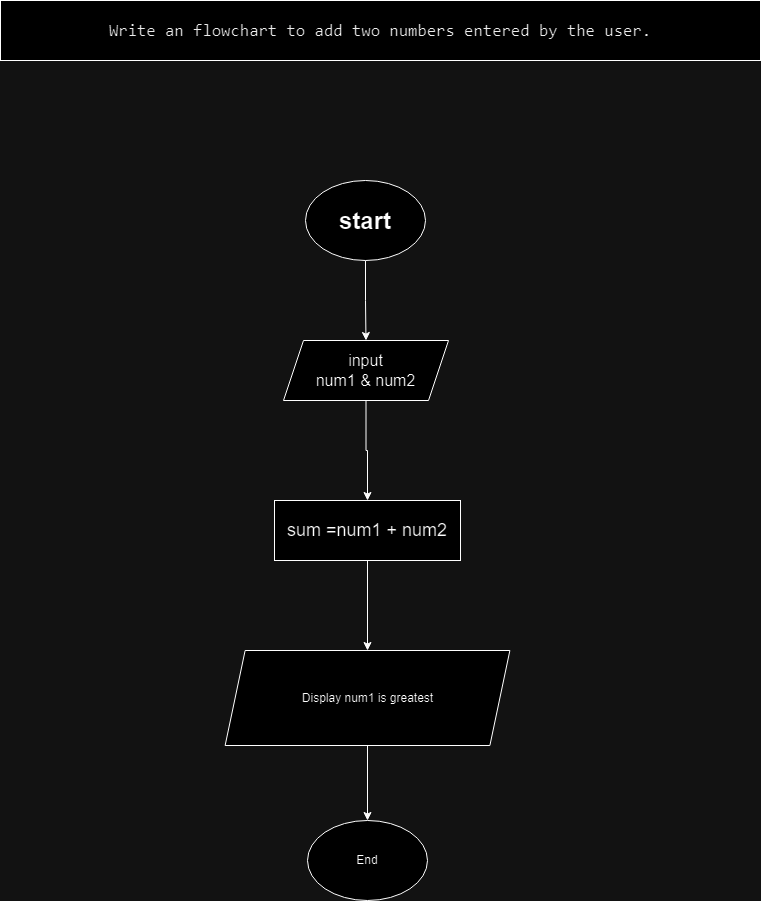

The diagram above was exported from draw.io. Its source (the exported page's mxGraphModel, read from the mxfile embedded in the PNG):
<mxGraphModel dx="1009" dy="545" grid="1" gridSize="10" guides="1" tooltips="1" connect="1" arrows="1" fold="1" page="1" pageScale="1" pageWidth="850" pageHeight="1100" math="0" shadow="0">
  <root>
    <mxCell id="0" />
    <mxCell id="1" parent="0" />
    <mxCell id="2" value="" style="edgeStyle=orthogonalEdgeStyle;rounded=0;orthogonalLoop=1;jettySize=auto;html=1;" edge="1" source="3" target="6" parent="1">
      <mxGeometry relative="1" as="geometry" />
    </mxCell>
    <mxCell id="3" value="&lt;h1 style=&quot;line-height: 250%;&quot;&gt;start&lt;/h1&gt;" style="ellipse;whiteSpace=wrap;html=1;" vertex="1" parent="1">
      <mxGeometry x="365" y="210" width="120" height="80" as="geometry" />
    </mxCell>
    <mxCell id="4" value="&lt;div style=&quot;font-family: Consolas, &amp;quot;Courier New&amp;quot;, monospace; font-size: 17px; line-height: 19px;&quot;&gt;&lt;font color=&quot;#121212&quot;&gt;Write an flowchart to add two numbers entered by the user.&lt;/font&gt;&lt;/div&gt;" style="rounded=0;whiteSpace=wrap;html=1;labelBackgroundColor=default;" vertex="1" parent="1">
      <mxGeometry x="60" y="30" width="760" height="60" as="geometry" />
    </mxCell>
    <mxCell id="5" value="" style="edgeStyle=orthogonalEdgeStyle;rounded=0;orthogonalLoop=1;jettySize=auto;html=1;entryX=0.5;entryY=0;entryDx=0;entryDy=0;" edge="1" source="6" target="11" parent="1">
      <mxGeometry relative="1" as="geometry">
        <mxPoint x="425.29999999999995" y="500.04607046070464" as="targetPoint" />
      </mxGeometry>
    </mxCell>
    <mxCell id="6" value="&lt;font style=&quot;font-size: 16px;&quot;&gt;input &lt;br&gt;num1 &amp;amp; num2&lt;/font&gt;" style="shape=parallelogram;perimeter=parallelogramPerimeter;whiteSpace=wrap;html=1;fixedSize=1;" vertex="1" parent="1">
      <mxGeometry x="343" y="370" width="165" height="60" as="geometry" />
    </mxCell>
    <mxCell id="7" value="" style="edgeStyle=orthogonalEdgeStyle;rounded=0;orthogonalLoop=1;jettySize=auto;html=1;exitX=0.5;exitY=1;exitDx=0;exitDy=0;" edge="1" source="11" target="9" parent="1">
      <mxGeometry relative="1" as="geometry">
        <mxPoint x="425.29999999999995" y="669.9539295392954" as="sourcePoint" />
      </mxGeometry>
    </mxCell>
    <mxCell id="8" style="edgeStyle=orthogonalEdgeStyle;rounded=0;orthogonalLoop=1;jettySize=auto;html=1;entryX=0.5;entryY=0;entryDx=0;entryDy=0;" edge="1" source="9" target="10" parent="1">
      <mxGeometry relative="1" as="geometry">
        <mxPoint x="425" y="970" as="targetPoint" />
      </mxGeometry>
    </mxCell>
    <mxCell id="9" value="Display num1 is greatest" style="shape=parallelogram;perimeter=parallelogramPerimeter;whiteSpace=wrap;html=1;fixedSize=1;" vertex="1" parent="1">
      <mxGeometry x="284.63" y="680" width="284.75" height="95" as="geometry" />
    </mxCell>
    <mxCell id="10" value="End" style="ellipse;whiteSpace=wrap;html=1;" vertex="1" parent="1">
      <mxGeometry x="367" y="850" width="120" height="80" as="geometry" />
    </mxCell>
    <mxCell id="11" value="&lt;font style=&quot;font-size: 18px;&quot;&gt;sum =num1 + num2&lt;/font&gt;" style="rounded=0;whiteSpace=wrap;html=1;" vertex="1" parent="1">
      <mxGeometry x="334" y="530" width="186" height="60" as="geometry" />
    </mxCell>
  </root>
</mxGraphModel>